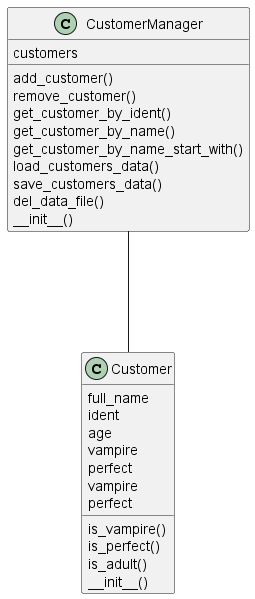

The diagram above was rendered by PlantUML. Its source (embedded in the PNG):
@startuml
class Customer {
    is_vampire()
    is_perfect()
    is_adult()
        full_name
    ident
    age
    vampire
    perfect
    vampire
    perfect
    __init__()
}
class CustomerManager {
    add_customer()
    remove_customer()
    get_customer_by_ident()
    get_customer_by_name()
    get_customer_by_name_start_with()
    load_customers_data()
    save_customers_data()
    del_data_file()
        customers
    __init__()
}

CustomerManager --- Customer
@enduml